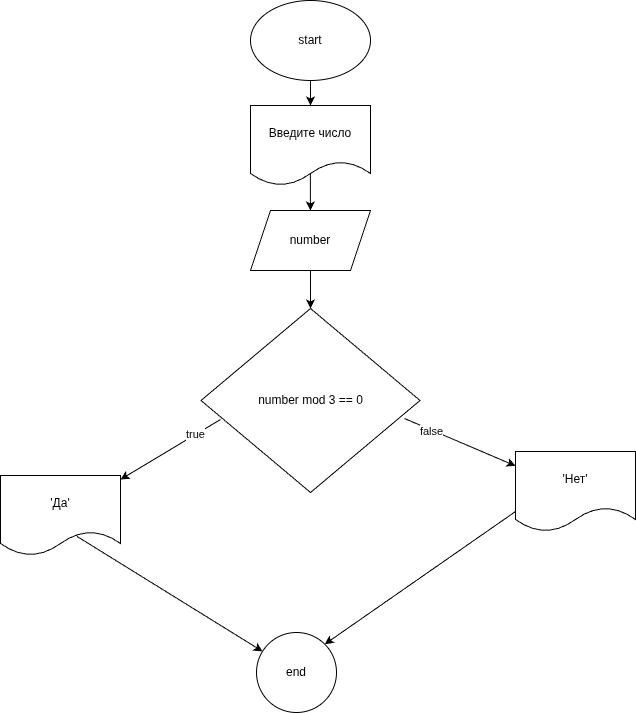

The diagram above was exported from draw.io. Its source (the exported page's mxGraphModel, read from the mxfile embedded in the PNG):
<mxGraphModel dx="977" dy="413" grid="0" gridSize="10" guides="1" tooltips="1" connect="1" arrows="1" fold="1" page="0" pageScale="1" pageWidth="827" pageHeight="1169" math="0" shadow="0">
  <root>
    <mxCell id="0" />
    <mxCell id="1" parent="0" />
    <mxCell id="4" value="" style="edgeStyle=none;html=1;" edge="1" parent="1" source="2" target="3">
      <mxGeometry relative="1" as="geometry" />
    </mxCell>
    <mxCell id="2" value="start" style="ellipse;whiteSpace=wrap;html=1;" vertex="1" parent="1">
      <mxGeometry x="216" y="23" width="120" height="80" as="geometry" />
    </mxCell>
    <mxCell id="6" value="" style="edgeStyle=none;html=1;exitX=0.499;exitY=0.839;exitDx=0;exitDy=0;exitPerimeter=0;" edge="1" parent="1" source="3" target="5">
      <mxGeometry relative="1" as="geometry" />
    </mxCell>
    <mxCell id="3" value="Введите число" style="shape=document;whiteSpace=wrap;html=1;boundedLbl=1;" vertex="1" parent="1">
      <mxGeometry x="216" y="128" width="120" height="80" as="geometry" />
    </mxCell>
    <mxCell id="8" value="" style="edgeStyle=none;html=1;" edge="1" parent="1" source="5" target="7">
      <mxGeometry relative="1" as="geometry" />
    </mxCell>
    <mxCell id="5" value="number" style="shape=parallelogram;perimeter=parallelogramPerimeter;whiteSpace=wrap;html=1;fixedSize=1;" vertex="1" parent="1">
      <mxGeometry x="216" y="233" width="120" height="60" as="geometry" />
    </mxCell>
    <mxCell id="7" value="number mod 3 == 0" style="rhombus;whiteSpace=wrap;html=1;" vertex="1" parent="1">
      <mxGeometry x="166.5" y="331" width="219" height="184" as="geometry" />
    </mxCell>
    <mxCell id="9" value="" style="edgeStyle=none;html=1;" edge="1" parent="1" target="14">
      <mxGeometry relative="1" as="geometry">
        <mxPoint x="186" y="442" as="sourcePoint" />
      </mxGeometry>
    </mxCell>
    <mxCell id="10" value="true" style="edgeLabel;html=1;align=center;verticalAlign=middle;resizable=0;points=[];" vertex="1" connectable="0" parent="9">
      <mxGeometry x="-0.496" y="-1" relative="1" as="geometry">
        <mxPoint as="offset" />
      </mxGeometry>
    </mxCell>
    <mxCell id="11" value="" style="edgeStyle=none;html=1;" edge="1" parent="1" target="16">
      <mxGeometry relative="1" as="geometry">
        <mxPoint x="370" y="441" as="sourcePoint" />
      </mxGeometry>
    </mxCell>
    <mxCell id="12" value="false" style="edgeLabel;html=1;align=center;verticalAlign=middle;resizable=0;points=[];" vertex="1" connectable="0" parent="11">
      <mxGeometry x="-0.5261" y="-1" relative="1" as="geometry">
        <mxPoint as="offset" />
      </mxGeometry>
    </mxCell>
    <mxCell id="13" value="" style="edgeStyle=none;html=1;exitX=0.636;exitY=0.76;exitDx=0;exitDy=0;exitPerimeter=0;" edge="1" parent="1" source="14" target="17">
      <mxGeometry relative="1" as="geometry">
        <mxPoint x="70" y="578" as="sourcePoint" />
        <mxPoint x="136" y="638" as="targetPoint" />
      </mxGeometry>
    </mxCell>
    <mxCell id="14" value="'Да'" style="shape=document;whiteSpace=wrap;html=1;boundedLbl=1;" vertex="1" parent="1">
      <mxGeometry x="-34" y="498" width="120" height="80" as="geometry" />
    </mxCell>
    <mxCell id="15" style="edgeStyle=none;html=1;exitX=0;exitY=0.75;exitDx=0;exitDy=0;entryX=1;entryY=0;entryDx=0;entryDy=0;" edge="1" parent="1" source="16" target="17">
      <mxGeometry relative="1" as="geometry" />
    </mxCell>
    <mxCell id="16" value="'Нет'" style="shape=document;whiteSpace=wrap;html=1;boundedLbl=1;" vertex="1" parent="1">
      <mxGeometry x="481" y="474" width="120" height="80" as="geometry" />
    </mxCell>
    <mxCell id="17" value="end" style="ellipse;whiteSpace=wrap;html=1;aspect=fixed;" vertex="1" parent="1">
      <mxGeometry x="222" y="655" width="80" height="80" as="geometry" />
    </mxCell>
  </root>
</mxGraphModel>